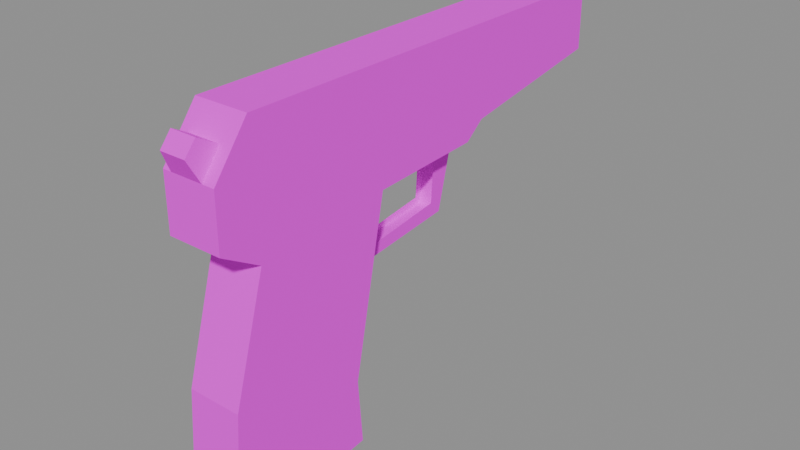 # Source: recovered_gun_sp10_gyuraz.blend  (saved by Blender 4.5.92; exported with 4.5.12 LTS)
import bpy
from mathutils import Matrix  # noqa: F401  (used for matrix-valued properties, if any)

bpy.ops.wm.read_factory_settings(use_empty=True)
scene = bpy.context.scene
scene.name = 'Scene'

# ---- images (referenced by path relative to the original .blend; pixels are not part of the script)
import os
ASSET_DIR = os.environ.get("B2B_ASSET_DIR", "")  # directory of the original .blend (textures are referenced by path, not embedded)
HERE = os.path.dirname(os.path.abspath(__file__))  # packed textures are extracted next to this script under _unpacked/

def load_image(name, relpath, width, height, colorspace="sRGB"):
    """Load a texture the original file referenced (path relative to the .blend, or extracted next to this script)."""
    p = next((c for c in (os.path.join(HERE, relpath), os.path.join(ASSET_DIR, relpath)) if relpath and os.path.exists(c)), "")
    if p:
        img = bpy.data.images.load(p, check_existing=True)
        img.name = name
    else:  # same state as the original file: an image datablock whose file is absent (Cycles renders it pink)
        img = bpy.data.images.new(name, width, height)
        img.source = "FILE"
        img.filepath = "//" + (relpath or name)
    img.colorspace_settings.name = colorspace
    return img
img_379f7b5fa0_mark03_tif_png = load_image('379f7b5fa0_mark03.tif.png', 'textures/recovered_weapons/379f7b5fa0_mark03.tif.png', 1024, 1024, 'sRGB')
img_e120f9ceb7_sp10_gyuraz_tif_png = load_image('e120f9ceb7_SP10_gyuraz.tif.png', 'textures/recovered_weapons/e120f9ceb7_SP10_gyuraz.tif.png', 1024, 1024, 'sRGB')

# ---- materials (node trees are filled in below, after node groups)
mat_mark03_tif = bpy.data.materials.new('mark03.tif')
mat_sp10_gyuraz_tif = bpy.data.materials.new('SP10_gyuraz.tif')

# ---- material node trees
mat_mark03_tif.use_nodes = True; mat_mark03_tif.node_tree.nodes.clear()
_N = mat_mark03_tif.node_tree.nodes; _L = mat_mark03_tif.node_tree.links
n0 = _N.new('ShaderNodeBsdfPrincipled'); n0.name = 'Principled BSDF'; n0.location = (-200, 100)
n0.inputs[2].default_value = 0.9
n0.inputs[13].default_value = 0.1
n1 = _N.new('ShaderNodeOutputMaterial'); n1.name = 'Material Output'; n1.location = (200, 100)
n2 = _N.new('ShaderNodeTexImage'); n2.name = 'Image Texture'; n2.location = (0, 0)
n2.image = img_379f7b5fa0_mark03_tif_png
_L.new(n0.outputs[0], n1.inputs[0])
_L.new(n2.outputs[0], n0.inputs[0])
n1.is_active_output = True
mat_sp10_gyuraz_tif.use_nodes = True; mat_sp10_gyuraz_tif.node_tree.nodes.clear()
_N = mat_sp10_gyuraz_tif.node_tree.nodes; _L = mat_sp10_gyuraz_tif.node_tree.links
n0 = _N.new('ShaderNodeBsdfPrincipled'); n0.name = 'Principled BSDF'; n0.location = (-200, 100)
n0.inputs[2].default_value = 0.9
n0.inputs[13].default_value = 0.1
n1 = _N.new('ShaderNodeOutputMaterial'); n1.name = 'Material Output'; n1.location = (200, 100)
n2 = _N.new('ShaderNodeTexImage'); n2.name = 'Image Texture'; n2.location = (0, 0)
n2.image = img_e120f9ceb7_sp10_gyuraz_tif_png
_L.new(n0.outputs[0], n1.inputs[0])
_L.new(n2.outputs[0], n0.inputs[0])
n1.is_active_output = True

# ---- meshes
me_gun_379f7b5fa02f = bpy.data.meshes.new('Gun_379f7b5fa02f')
me_gun_379f7b5fa02f.from_pydata([(0.01425, 0.1247, 0.0401), (-0.01425, 0.1247, 0.07399), (0.01425, 0.1247, 0.07399), (0.01425, 0.1247, 0.0401), (-0.01425, 0.1247, 0.0401), (-0.01425, 0.1247, 0.07399)], [], [(0, 1, 2), (3, 4, 5)])
_uv = me_gun_379f7b5fa02f.uv_layers.new(name='UVMap')
_uv.uv.foreach_set('vector', [-1.0, 1.0, 0.0, 0.0, -1.0, 0.0, -1.0, 1.0, 0.0, 1.0, 0.0, 0.0])
me_gun_379f7b5fa02f.materials.append(mat_mark03_tif)
me_gun_379f7b5fa02f.update()
me_gun_e120f9ceb7fd = bpy.data.meshes.new('Gun_e120f9ceb7fd')
me_gun_e120f9ceb7fd.from_pydata([(-0.01425, -0.1255, 0.04992), (0.01425, -0.1255, 0.02135), (0.01425, -0.1255, 0.04992), (-0.01425, -0.1255, 0.04992), (-0.01425, -0.1255, 0.02135), (0.01425, -0.1255, 0.02135), (0.01425, 0.1247, 0.07399), (-0.01425, 0.04007, 0.07399), (0.01425, 0.04007, 0.07399), (0.01425, 0.1247, 0.07399), (-0.01425, 0.1247, 0.07399), (-0.01425, 0.04007, 0.07399), (-0.01425, 0.04007, 0.07399), (0.01425, -0.1071, 0.07399), (0.01425, 0.04007, 0.07399), (-0.01425, 0.04007, 0.07399), (-0.01425, -0.1071, 0.07399), (0.01425, -0.1071, 0.07399), (-0.00965, -0.1255, 0.04992), (-0.007819, -0.1251, 0.06794), (-0.00965, -0.1157, 0.06274), (-0.00965, -0.1255, 0.04992), (-0.007759, -0.131, 0.06086), (-0.007819, -0.1251, 0.06794), (-0.00965, -0.1157, 0.06274), (0.005936, -0.1251, 0.06794), (0.007763, -0.1157, 0.06274), (-0.00965, -0.1157, 0.06274), (-0.007819, -0.1251, 0.06794), (0.005936, -0.1251, 0.06794), (0.007763, -0.1157, 0.06274), (0.005872, -0.131, 0.06086), (0.007763, -0.1255, 0.04992), (0.007763, -0.1157, 0.06274), (0.005936, -0.1251, 0.06794), (0.005872, -0.131, 0.06086), (0.007763, -0.1255, 0.04992), (-0.007759, -0.131, 0.06086), (-0.00965, -0.1255, 0.04992), (0.007763, -0.1255, 0.04992), (0.005872, -0.131, 0.06086), (-0.007759, -0.131, 0.06086), (0.005936, -0.1251, 0.06794), (-0.007759, -0.131, 0.06086), (0.005872, -0.131, 0.06086), (0.005936, -0.1251, 0.06794), (-0.007819, -0.1251, 0.06794), (-0.007759, -0.131, 0.06086), (0.01425, -0.1071, 0.07399), (-0.01425, -0.1071, 0.07399), (-0.01425, -0.1255, 0.04992), (0.01425, -0.1071, 0.07399), (-0.01425, -0.1255, 0.04992), (0.01425, -0.1255, 0.04992), (0.01425, -0.1255, 0.02135), (0.01425, -0.0318, 0.01549), (0.01425, -0.1255, 0.04992), (0.01425, -0.0318, 0.01549), (0.01425, -0.1071, 0.07399), (0.01425, -0.1255, 0.04992), (0.01425, -0.0318, 0.01549), (0.01425, 0.02946, 0.01816), (0.01425, -0.1071, 0.07399), (0.01425, 0.02946, 0.01816), (0.01425, 0.04007, 0.02662), (0.01425, -0.1071, 0.07399), (0.01425, 0.04007, 0.02662), (0.01425, 0.04007, 0.07399), (0.01425, -0.1071, 0.07399), (0.01425, 0.04007, 0.02662), (0.01425, 0.1247, 0.07399), (0.01425, 0.04007, 0.07399), (0.01425, 0.04007, 0.02662), (0.01425, 0.1247, 0.0401), (0.01425, 0.1247, 0.07399), (0.01425, -0.1255, 0.02135), (0.01425, -0.1049, 0.009318), (0.01425, -0.0318, 0.01549), (0.01425, -0.1049, 0.009318), (0.01425, -0.1229, -0.0523), (0.01425, -0.0318, 0.01549), (0.01425, -0.1229, -0.0523), (0.01425, -0.05046, -0.07517), (0.01425, -0.0318, 0.01549), (0.01425, -0.1229, -0.0523), (0.01425, -0.1264, -0.1013), (0.01425, -0.05046, -0.07517), (0.01425, -0.1264, -0.1013), (0.01425, -0.04777, -0.1101), (0.01425, -0.05046, -0.07517), (0.01425, -0.1264, -0.1013), (0.01425, -0.1021, -0.1153), (0.01425, -0.04777, -0.1101), (-0.01425, -0.1049, 0.009318), (0.01425, -0.1255, 0.02135), (-0.01425, -0.1255, 0.02135), (-0.01425, 0.04007, 0.02662), (0.01425, 0.02946, 0.01816), (-0.01425, 0.02946, 0.01816), (-0.01425, 0.02946, 0.01816), (0.01425, 0.02946, 0.01816), (0.01425, -0.0318, 0.01549), (-0.01425, 0.02946, 0.01816), (0.01425, -0.0318, 0.01549), (-0.01425, -0.0318, 0.01549), (-0.01425, -0.0318, 0.01549), (0.01425, -0.0318, 0.01549), (0.01425, -0.05046, -0.07517), (-0.01425, -0.0318, 0.01549), (0.01425, -0.05046, -0.07517), (-0.01425, -0.05046, -0.07517), (-0.01425, -0.05046, -0.07517), (0.01425, -0.05046, -0.07517), (0.01425, -0.04777, -0.1101), (-0.01425, -0.05046, -0.07517), (0.01425, -0.04777, -0.1101), (-0.01425, -0.04777, -0.1101), (-0.01425, -0.04777, -0.1101), (0.01425, -0.04777, -0.1101), (0.01425, -0.1021, -0.1153), (-0.01425, -0.04777, -0.1101), (0.01425, -0.1021, -0.1153), (-0.01425, -0.1021, -0.1153), (-0.01425, -0.1021, -0.1153), (0.01425, -0.1021, -0.1153), (0.01425, -0.1264, -0.1013), (-0.01425, -0.1021, -0.1153), (0.01425, -0.1264, -0.1013), (-0.01425, -0.1264, -0.1013), (-0.01425, -0.1264, -0.1013), (0.01425, -0.1264, -0.1013), (0.01425, -0.1229, -0.0523), (-0.01425, -0.1264, -0.1013), (0.01425, -0.1229, -0.0523), (-0.01425, -0.1229, -0.0523), (-0.01425, -0.1229, -0.0523), (0.01425, -0.1229, -0.0523), (0.01425, -0.1049, 0.009318), (-0.01425, -0.1229, -0.0523), (0.01425, -0.1049, 0.009318), (-0.01425, -0.1049, 0.009318), (-0.01425, -0.1049, 0.009318), (0.01425, -0.1049, 0.009318), (0.01425, -0.1255, 0.02135), (-0.01425, 0.04007, 0.02662), (0.01425, 0.04007, 0.02662), (0.01425, 0.02946, 0.01816), (-0.01425, 0.1247, 0.0401), (0.01425, 0.04007, 0.02662), (-0.01425, 0.04007, 0.02662), (-0.01425, 0.1247, 0.0401), (0.01425, 0.1247, 0.0401), (0.01425, 0.04007, 0.02662), (-0.01425, 0.1247, 0.07399), (-0.01425, 0.1247, 0.0401), (-0.01425, 0.04007, 0.02662), (-0.01425, -0.1071, 0.07399), (-0.01425, 0.04007, 0.07399), (-0.01425, 0.04007, 0.02662), (-0.01425, 0.04007, 0.07399), (-0.01425, 0.1247, 0.07399), (-0.01425, 0.04007, 0.02662), (-0.01425, -0.1071, 0.07399), (-0.01425, 0.04007, 0.02662), (-0.01425, 0.02946, 0.01816), (-0.01425, -0.1071, 0.07399), (-0.01425, 0.02946, 0.01816), (-0.01425, -0.0318, 0.01549), (-0.01425, -0.0318, 0.01549), (-0.01425, -0.1255, 0.02135), (-0.01425, -0.1255, 0.04992), (-0.01425, -0.1071, 0.07399), (-0.01425, -0.0318, 0.01549), (-0.01425, -0.1255, 0.04992), (-0.01425, -0.0318, 0.01549), (-0.01425, -0.1049, 0.009318), (-0.01425, -0.1255, 0.02135), (-0.01425, -0.0318, 0.01549), (-0.01425, -0.1229, -0.0523), (-0.01425, -0.1049, 0.009318), (-0.01425, -0.0318, 0.01549), (-0.01425, -0.05046, -0.07517), (-0.01425, -0.1229, -0.0523), (-0.01425, -0.05046, -0.07517), (-0.01425, -0.1264, -0.1013), (-0.01425, -0.1229, -0.0523), (-0.01425, -0.05046, -0.07517), (-0.01425, -0.1021, -0.1153), (-0.01425, -0.1264, -0.1013), (-0.01425, -0.05046, -0.07517), (-0.01425, -0.04777, -0.1101), (-0.01425, -0.1021, -0.1153), (-0.004745, -0.04142, -0.02982), (-0.004745, -0.0318, 0.01549), (-0.004745, -0.01871, 0.01618), (-0.004745, -0.04142, -0.02982), (-0.004745, -0.01871, 0.01618), (-0.004745, -0.03137, -0.02283), (-0.004745, -0.02947, -0.01653), (-0.004745, 0.01429, -0.01098), (-0.004745, 0.02038, -0.0175), (-0.004745, -0.02947, -0.01653), (-0.004745, 0.02038, -0.0175), (-0.004745, -0.03137, -0.02283), (-0.004745, 0.01429, -0.01098), (-0.004745, 0.01621, 0.01816), (-0.004745, 0.02946, 0.01816), (-0.004745, 0.01429, -0.01098), (-0.004745, 0.02946, 0.01816), (-0.004745, 0.02038, -0.0175), (0.004749, 0.02287, 0.01816), (0.004749, 0.01704, -0.01459), (-0.004745, 0.01704, -0.01459), (0.004749, 0.02287, 0.01816), (-0.004745, 0.01704, -0.01459), (-0.004745, 0.02287, 0.01816), (-0.004745, 0.01704, -0.01459), (0.004749, 0.01704, -0.01459), (0.004749, -0.03918, -0.02023), (-0.004745, 0.01704, -0.01459), (0.004749, -0.03918, -0.02023), (-0.004745, -0.03918, -0.02023), (0.004749, 0.02038, -0.0175), (0.004749, 0.02946, 0.01816), (0.004749, 0.01621, 0.01816), (0.004749, 0.02038, -0.0175), (0.004749, 0.01621, 0.01816), (0.004749, 0.01429, -0.01098), (0.004749, -0.03137, -0.02283), (0.004749, 0.02038, -0.0175), (0.004749, 0.01429, -0.01098), (0.004749, -0.03137, -0.02283), (0.004749, 0.01429, -0.01098), (0.004749, -0.02947, -0.01653), (0.004749, -0.03137, -0.02283), (0.004749, -0.01871, 0.01618), (0.004749, -0.0318, 0.01549), (0.004749, -0.03137, -0.02283), (0.004749, -0.0318, 0.01549), (0.004749, -0.04142, -0.02982), (0.0, 0.1247, 0.07399), (0.0, 0.1151, 0.08041), (0.0, 0.1045, 0.08041), (0.0, 0.1247, 0.07399), (0.0, 0.1045, 0.08041), (0.0, 0.09718, 0.07399)], [], [(0, 1, 2), (3, 4, 5), (6, 7, 8), (9, 10, 11), (12, 13, 14), (15, 16, 17), (18, 19, 20), (21, 22, 23), (24, 25, 26), (27, 28, 29), (30, 31, 32), (33, 34, 35), (36, 37, 38), (39, 40, 41), (42, 43, 44), (45, 46, 47), (48, 49, 50), (51, 52, 53), (54, 55, 56), (57, 58, 59), (60, 61, 62), (63, 64, 65), (66, 67, 68), (69, 70, 71), (72, 73, 74), (75, 76, 77), (78, 79, 80), (81, 82, 83), (84, 85, 86), (87, 88, 89), (90, 91, 92), (93, 94, 95), (96, 97, 98), (99, 100, 101), (102, 103, 104), (105, 106, 107), (108, 109, 110), (111, 112, 113), (114, 115, 116), (117, 118, 119), (120, 121, 122), (123, 124, 125), (126, 127, 128), (129, 130, 131), (132, 133, 134), (135, 136, 137), (138, 139, 140), (141, 142, 143), (144, 145, 146), (147, 148, 149), (150, 151, 152), (153, 154, 155), (156, 157, 158), (159, 160, 161), (162, 163, 164), (165, 166, 167), (168, 169, 170), (171, 172, 173), (174, 175, 176), (177, 178, 179), (180, 181, 182), (183, 184, 185), (186, 187, 188), (189, 190, 191), (192, 193, 194), (195, 196, 197), (198, 199, 200), (201, 202, 203), (204, 205, 206), (207, 208, 209), (210, 211, 212), (213, 214, 215), (216, 217, 218), (219, 220, 221), (222, 223, 224), (225, 226, 227), (228, 229, 230), (231, 232, 233), (234, 235, 236), (237, 238, 239), (240, 241, 242), (243, 244, 245)])
_uv = me_gun_e120f9ceb7fd.uv_layers.new(name='UVMap')
_uv.uv.foreach_set('vector', [0.00708, 0.2002, 0.006348, 0.4348, 0.00708, 0.2002, 0.00708, 0.2002, 0.006348, 0.4348, 0.006348, 0.4348, 0.08496, 0.001709, -0.007568, 0.002441, -0.007568, 0.002441, 0.08496, 0.001709, 0.08496, 0.001709, -0.007568, 0.002441, 0.9922, 0.002441, 0.1174, 0.002441, 0.9922, 0.002441, 0.9922, 0.002441, 0.1174, 0.002441, 0.1174, 0.002441, 0.03589, 0.1104, 0.009766, 0.1682, -0.01807, 0.1462, 0.03589, 0.1104, 0.04858, 0.1619, 0.009766, 0.1682, -0.01807, 0.1462, 0.009766, 0.1682, -0.01807, 0.1462, -0.01807, 0.1462, 0.009766, 0.1682, 0.009766, 0.1682, -0.01807, 0.1462, 0.04858, 0.1619, 0.03589, 0.1104, -0.01807, 0.1462, 0.009766, 0.1682, 0.04858, 0.1619, 0.03589, 0.1104, 0.04858, 0.1619, 0.03589, 0.1104, 0.03589, 0.1104, 0.04858, 0.1619, 0.04858, 0.1619, 0.009766, 0.1682, 0.04858, 0.1619, 0.04858, 0.1619, 0.009766, 0.1682, 0.009766, 0.1682, 0.04858, 0.1619, 0.1174, 0.002441, 0.1174, 0.002441, 0.00708, 0.2002, 0.1174, 0.002441, 0.00708, 0.2002, 0.00708, 0.2002, 0.006348, 0.4348, 0.5603, 0.5034, 0.00708, 0.2002, 0.5603, 0.5034, 0.1174, 0.002441, 0.00708, 0.2002, 0.5603, 0.5034, 0.9275, 0.4612, 0.1174, 0.002441, 0.9275, 0.4612, 0.9907, 0.3916, 0.1174, 0.002441, 0.9907, 0.3916, 0.9922, 0.002441, 0.1174, 0.002441, 0.9905, 0.4954, 1.085, 0.001709, 0.9922, 0.002441, 0.9905, 0.4954, 1.081, 0.408, 1.085, 0.001709, 0.006348, 0.4348, 0.05395, 0.5034, 0.5603, 0.5034, 1.0, 0.6382, 0.5444, 0.623, 1.0, 0.948, 0.5444, 0.623, 0.3208, 0.9607, 1.0, 0.948, 0.5444, 0.623, 0.1565, 0.5132, 0.3208, 0.9607, 0.1565, 0.5132, 0.0791, 0.9758, 0.3208, 0.9607, 0.1565, 0.5132, 0.01953, 0.6255, 0.0791, 0.9758, 0.1279, 0.5337, 0.006348, 0.4348, 0.006348, 0.4348, 0.9907, 0.3916, 0.9275, 0.4612, 0.9275, 0.4612, 0.9275, 0.4612, 0.9275, 0.4612, 0.563, 0.4829, 0.9275, 0.4612, 0.563, 0.4829, 0.563, 0.4829, 1.0, 0.948, 1.0, 0.948, 0.3208, 0.9607, 1.0, 0.948, 0.3208, 0.9607, 0.3208, 0.9607, 0.3208, 0.9607, 0.3208, 0.9607, 0.0791, 0.9758, 0.3208, 0.9607, 0.0791, 0.9758, 0.0791, 0.9758, 0.0791, 0.9758, 0.0791, 0.9758, 0.01953, 0.6255, 0.0791, 0.9758, 0.01953, 0.6255, 0.01953, 0.6255, 0.01953, 0.6255, 0.01953, 0.6255, 0.1565, 0.5132, 0.01953, 0.6255, 0.1565, 0.5132, 0.1565, 0.5132, 0.1565, 0.5132, 0.1565, 0.5132, 0.5444, 0.623, 0.1565, 0.5132, 0.5444, 0.623, 0.5444, 0.623, 0.5444, 0.623, 0.5444, 0.623, 1.0, 0.6382, 0.5444, 0.623, 1.0, 0.6382, 1.0, 0.6382, 0.1279, 0.5337, 0.1279, 0.5337, 0.006348, 0.4348, 0.9907, 0.3916, 0.9907, 0.3916, 0.9275, 0.4612, 0.0813, 0.408, -0.009277, 0.4954, -0.009277, 0.4954, 0.0813, 0.408, 0.0813, 0.408, -0.009277, 0.4954, 0.08496, 0.001709, 0.0813, 0.408, -0.009277, 0.4954, 0.1174, 0.002441, 0.9922, 0.002441, 0.9907, 0.3916, 0.9922, 0.002441, 1.085, 0.001709, 0.9905, 0.4954, 0.1174, 0.002441, 0.9907, 0.3916, 0.9275, 0.4612, 0.1174, 0.002441, 0.9275, 0.4612, 0.5603, 0.5034, 0.5603, 0.5034, 0.006348, 0.4348, 0.00708, 0.2002, 0.1174, 0.002441, 0.5603, 0.5034, 0.00708, 0.2002, 0.5603, 0.5034, 0.05395, 0.5034, 0.006348, 0.4348, 1.0, 0.948, 0.5444, 0.623, 1.0, 0.6382, 1.0, 0.948, 0.3208, 0.9607, 0.5444, 0.623, 0.3208, 0.9607, 0.1565, 0.5132, 0.5444, 0.623, 0.3208, 0.9607, 0.01953, 0.6255, 0.1565, 0.5132, 0.3208, 0.9607, 0.0791, 0.9758, 0.01953, 0.6255, -0.2957, 0.9492, 0.0, 0.948, 0.0, 0.9951, -0.2957, 0.9492, 0.0, 0.9951, -0.291, 0.9797, -0.7485, 0.6973, -0.595, 0.8977, -0.6509, 0.9321, -0.7485, 0.6973, -0.6509, 0.9321, -0.8196, 0.6941, -0.595, 0.8977, -0.2822, 0.8809, -0.2534, 0.9429, -0.595, 0.8977, -0.2534, 0.9429, -0.6509, 0.9321, -0.2678, 0.9121, -0.6272, 0.9138, -0.6272, 0.9138, -0.2678, 0.9121, -0.6272, 0.9138, -0.2678, 0.9121, -0.6272, 0.9138, -0.6272, 0.9138, -0.8088, 0.655, -0.6272, 0.9138, -0.8088, 0.655, -0.8088, 0.655, -0.6509, 0.9321, -0.2534, 0.9429, -0.2822, 0.8809, -0.6509, 0.9321, -0.2822, 0.8809, -0.595, 0.8977, -0.8196, 0.6941, -0.6509, 0.9321, -0.595, 0.8977, -0.8196, 0.6941, -0.595, 0.8977, -0.7485, 0.6973, -0.291, 0.9797, 0.0, 0.9951, 0.0, 0.948, -0.291, 0.9797, 0.0, 0.948, -0.2957, 0.9492, -0.5986, 0.06543, -0.6555, 0.01269, -0.7185, 0.01269, -0.5986, 0.06543, -0.7185, 0.01269, -0.7622, 0.06543])
me_gun_e120f9ceb7fd.materials.append(mat_sp10_gyuraz_tif)
me_gun_e120f9ceb7fd.update()

# ---- objects
ob_gun_379f7b5fa02f = bpy.data.objects.new('Gun_379f7b5fa02f', me_gun_379f7b5fa02f)
ob_gun_e120f9ceb7fd = bpy.data.objects.new('Gun_e120f9ceb7fd', me_gun_e120f9ceb7fd)
ob_muzzle = bpy.data.objects.new('Muzzle', None)

# ---- transforms, parenting, visibility, modifiers, constraints
ob_gun_379f7b5fa02f.location = (0.0, 0.0, 0.0)
ob_gun_e120f9ceb7fd.location = (0.0, 0.0, 0.0)
ob_muzzle.location = (-1.041e-18, 0.1396, 0.05831)

# ---- collection membership
scene.collection.objects.link(ob_gun_379f7b5fa02f)
scene.collection.objects.link(ob_gun_e120f9ceb7fd)
scene.collection.objects.link(ob_muzzle)

# ---- scene / render settings (as saved in the file)
scene.frame_start = 1; scene.frame_end = 250; scene.frame_set(1)
scene.render.engine = 'BLENDER_EEVEE_NEXT'
bpy.context.view_layer.update()

# ---- added for rendering (the .blend has no active camera and no usable light): camera, sun + grey world if the file has none
cam_auto = bpy.data.cameras.new('AutoCamera')
cam_auto.lens = 50.0
cam_auto.sensor_width = 36.0
cam_auto.clip_end = 1000.0
ob_auto_camera = bpy.data.objects.new('AutoCamera', cam_auto)
scene.collection.objects.link(ob_auto_camera)
ob_auto_camera.location = (0.299052, -0.36201, 0.221801)
ob_auto_camera.rotation_euler = (1.09748, -7.21219e-08, 0.694738)
scene.camera = ob_auto_camera
light_auto_sun = bpy.data.lights.new('AutoSun', 'SUN')
light_auto_sun.energy = 3.0
light_auto_sun.angle = 0.0523599
ob_auto_sun = bpy.data.objects.new('AutoSun', light_auto_sun)
scene.collection.objects.link(ob_auto_sun)
ob_auto_sun.rotation_euler = (0.872665, 0.174533, 0.523599)
if scene.world is None:
    world_auto = bpy.data.worlds.new('AutoWorld')
    world_auto.color = (0.3, 0.3, 0.3)
    scene.world = world_auto
bpy.context.view_layer.update()
